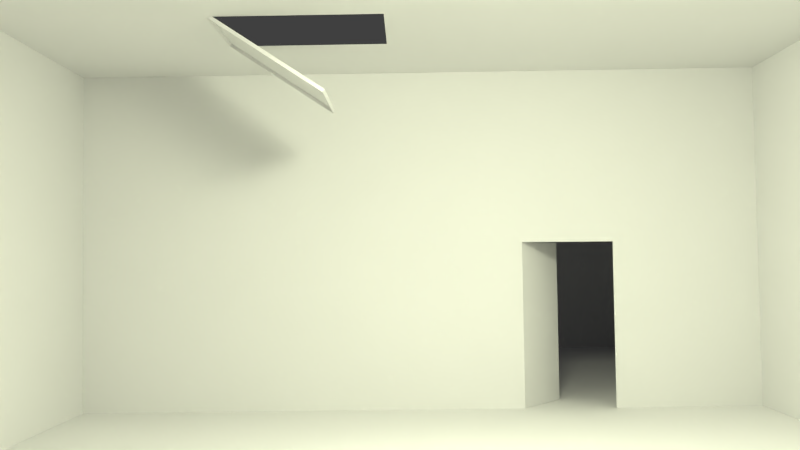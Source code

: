 # Source: S-W-Kamerafahrt_01.blend  (saved by Blender 2.76.0; exported with 4.5.12 LTS)
import bpy
from mathutils import Matrix  # noqa: F401  (used for matrix-valued properties, if any)

bpy.ops.wm.read_factory_settings(use_empty=True)
scene = bpy.context.scene
scene.name = 'Scene'

# ---- collections
col_collection_1 = bpy.data.collections.new('Collection 1'); scene.collection.children.link(col_collection_1)
col_weihnachtskram = bpy.data.collections.new('Weihnachtskram')  # instanced only; not linked into the scene
col_minion2 = bpy.data.collections.new('Minion2')  # instanced only; not linked into the scene
col_minion1 = bpy.data.collections.new('Minion1')  # instanced only; not linked into the scene
col_leiter = bpy.data.collections.new('Leiter')  # instanced only; not linked into the scene

# ---- materials (node trees are filled in below, after node groups)
mat_material_002 = bpy.data.materials.new('Material.002')
mat_material_002.alpha_threshold = 0.0
mat_material_002.roughness = 0.5
mat_material = bpy.data.materials.new('Material')
mat_material.alpha_threshold = 0.0
mat_material.roughness = 0.5
mat_material.line_color = (0.0, 0.0, 0.0, 1.0)

# ---- material node trees
mat_material_002.use_nodes = True; mat_material_002.node_tree.nodes.clear()
_N = mat_material_002.node_tree.nodes; _L = mat_material_002.node_tree.links
n0 = _N.new('ShaderNodeOutputMaterial'); n0.name = 'Material Output'; n0.location = (300, 300)
n1 = _N.new('ShaderNodeEmission'); n1.name = 'Emission'; n1.location = (10, 300)
n1.inputs[0].default_value = (0.7763, 0.8, 0.5825, 1.0)
n1.inputs[1].default_value = 100.0
_L.new(n1.outputs[0], n0.inputs[0])
n0.is_active_output = True

# ---- world
world_world = bpy.data.worlds.new('World'); scene.world = world_world
world_world.color = (0.05088, 0.05088, 0.05088)
world_world.use_sun_shadow = False
world_world.sun_shadow_jitter_overblur = 0.0
world_world.cycles.sampling_method = 'MANUAL'
world_world.cycles.sample_map_resolution = 256

# ---- cameras
cam_camera = bpy.data.cameras.new('Camera')
cam_camera.clip_end = 100.0
cam_camera.lens = 35.0
cam_camera.sensor_width = 32.0
cam_camera.sensor_height = 18.0
cam_camera.ortho_scale = 7.314
cam_camera.dof.focus_distance = 0.0

# ---- meshes
me_plane = bpy.data.meshes.new('Plane')
me_plane.from_pydata([(-1.0, -1.0, 0.0), (1.0, -1.0, 0.0), (-1.0, 1.0, 0.0), (1.0, 1.0, 0.0)], [], [(0, 1, 3, 2)])
me_plane.materials.append(mat_material_002)
me_plane.use_remesh_preserve_volume = False
me_plane.use_remesh_preserve_attributes = False
me_plane.use_mirror_vertex_groups = False
me_plane.update()
me_cube = bpy.data.meshes.new('Cube')
me_cube.from_pydata([(1.0, 1.0, -1.0), (1.0, -1.0, -1.0), (-1.0, -1.0, -1.0), (-1.0, 1.0, -1.0), (1.0, 1.0, 1.0), (1.0, -1.0, 1.0), (-1.0, -1.0, 1.0), (-1.0, 1.0, 1.0), (1.0, 1.0, -0.02208), (1.0, -1.0, -0.02208), (-1.0, -1.0, -0.02208), (-1.0, 1.0, -0.02208), (1.0, 0.5739, -1.0), (-1.001, 0.5726, -1.003), (1.0, -0.07977, 1.0), (-1.0, -0.07976, 1.0), (-1.001, 0.5726, -0.02509), (1.0, 0.3048, -1.0), (1.0, -0.4874, 1.0), (-1.0, 0.3048, -1.0), (-1.0, -0.4874, 1.0), (-1.0, 0.3048, -0.02208), (-0.6518, 1.0, -1.0), (-0.6518, -1.0, -1.0), (-0.6518, 1.0, 1.0), (-0.6518, -1.0, 1.0), (-0.6518, 1.0, -0.02208), (-0.6518, -1.0, -0.02208), (-0.6518, -0.07976, 1.0), (-0.6518, 0.5739, -1.0), (-0.6518, -0.4874, 1.0), (-0.6518, 0.3048, -1.0), (-0.3789, -0.07976, 1.0), (-0.3789, -0.4874, 1.0), (-0.3789, 1.0, -1.0), (-0.3789, -1.0, -1.0), (-0.3789, 1.0, 1.0), (-0.3789, -1.0, 1.0), (-0.3789, 1.0, -0.02208), (-0.3789, -1.0, -0.02208), (-0.3789, 0.5739, -1.0), (-0.3789, 0.3048, -1.0), (-1.0, 0.3048, -1.0), (-1.0, 0.3048, -0.02208), (-1.166, 0.4336, -1.0), (-1.166, 0.4336, -0.02209), (-0.594, -0.2158, 0.6209), (-0.3212, -0.2158, 0.6209), (-0.6518, -0.4826, 1.014), (-0.3789, -0.4826, 1.014), (-0.594, -0.211, 0.6346), (-0.3212, -0.211, 0.6346), (-2.823, -1.0, -1.0), (-2.823, 1.0, -1.0), (-2.824, 0.5726, -1.003), (-2.823, 0.3048, -1.0), (-2.749, -1.0, 1.0), (-2.749, 1.0, 1.0)], [], [(31, 23, 2, 19), (30, 20, 6, 25), (24, 26, 11, 7), (27, 25, 6, 10), (16, 15, 7, 11), (26, 22, 3, 11), (13, 16, 11, 3), (23, 27, 10, 2), (42, 43, 45, 44), (21, 20, 15, 16), (24, 7, 15, 28), (22, 29, 13, 3), (10, 6, 20, 21), (2, 10, 21, 19), (28, 15, 20, 30), (29, 31, 19, 13), (40, 41, 31, 29), (19, 21, 43, 42), (34, 40, 29, 22), (36, 24, 28, 32), (35, 39, 27, 23), (38, 34, 22, 26), (39, 37, 25, 27), (36, 38, 26, 24), (33, 30, 25, 37), (41, 35, 23, 31), (17, 1, 35, 41), (18, 33, 37, 5), (4, 8, 38, 36), (9, 5, 37, 39), (8, 0, 34, 38), (1, 9, 39, 35), (4, 36, 32, 14), (0, 12, 40, 34), (14, 32, 33, 18), (12, 17, 41, 40), (33, 47, 51, 49), (48, 49, 51, 50), (47, 46, 50, 51), (46, 30, 48, 50), (30, 33, 49, 48), (2, 19, 55, 52), (13, 19, 55, 54), (3, 13, 54, 53), (52, 56, 6, 2), (56, 52, 53, 57), (53, 57, 7, 3)])
_uv = me_cube.uv_layers.new(name='UVMap')
_uv.uv.foreach_set('vector', [5.209, 2.703, 5.209, -6.728, 7.725, -6.728, 7.725, 2.703, 0.0, 0.0, 0.0, 0.0, 0.0, 0.0, 0.0, 0.0, 0.0, 0.0, 0.0, 0.0, 0.0, 0.0, 0.0, 0.0, 0.0, 0.0, 0.0, 0.0, 0.0, 0.0, 0.0, 0.0, 0.2847, 0.4832, 0.3886, 0.9998, 0.2167, 0.9998, 0.2167, 0.4847, 0.0, 0.0, 0.0, 0.0, 0.0, 0.0, 0.0, 0.0, 0.2847, -0.009673, 0.2847, 0.4832, 0.2167, 0.4847, 0.2167, -0.008156, 0.0, 0.0, 0.0, 0.0, 0.0, 0.0, 0.0, 0.0, 0.9995, 5.447e-05, 0.9995, 0.9982, 4.63e-05, 0.9999, 4.63e-05, 4.63e-05, 0.3273, 0.4847, 0.4535, 0.9998, 0.3886, 0.9998, 0.2847, 0.4832, 0.0, 0.0, 0.0, 0.0, 0.0, 0.0, 0.0, 0.0, 5.209, 7.727, 5.209, 4.648, 7.73, 4.638, 7.725, 7.727, 0.5351, 0.4847, 0.5351, 0.9998, 0.4535, 0.9998, 0.3273, 0.4847, 0.5351, -0.008157, 0.5351, 0.4847, 0.3273, 0.4847, 0.3273, -0.008157, 0.0, 0.0, 0.0, 0.0, 0.0, 0.0, 0.0, 0.0, 5.209, 4.648, 5.209, 2.703, 7.725, 2.703, 7.73, 4.638, 3.237, 4.648, 3.237, 2.703, 5.209, 2.703, 5.209, 4.648, 0.0, 0.0, 0.0, 0.0, 0.0, 0.0, 0.0, 0.0, 3.237, 7.727, 3.237, 4.648, 5.209, 4.648, 5.209, 7.727, 0.0, 0.0, 0.0, 0.0, 0.0, 0.0, 0.0, 0.0, 0.0, 0.0, 0.0, 0.0, 0.0, 0.0, 0.0, 0.0, 0.0, 0.0, 0.0, 0.0, 0.0, 0.0, 0.0, 0.0, 0.0, 0.0, 0.0, 0.0, 0.0, 0.0, 0.0, 0.0, 0.0, 0.0, 0.0, 0.0, 0.0, 0.0, 0.0, 0.0, 0.0, 0.0, 0.0, 0.0, 0.0, 0.0, 0.0, 0.0, 3.237, 2.703, 3.236, -6.728, 5.209, -6.728, 5.209, 2.703, -6.73, 2.703, -6.73, -6.728, 3.236, -6.728, 3.237, 2.703, 0.0, 0.0, 0.0, 0.0, 0.0, 0.0, 0.0, 0.0, 0.0, 0.0, 0.0, 0.0, 0.0, 0.0, 0.0, 0.0, 0.0, 0.0, 0.0, 0.0, 0.0, 0.0, 0.0, 0.0, 0.0, 0.0, 0.0, 0.0, 0.0, 0.0, 0.0, 0.0, 0.0, 0.0, 0.0, 0.0, 0.0, 0.0, 0.0, 0.0, 0.0, 0.0, 0.0, 0.0, 0.0, 0.0, 0.0, 0.0, -6.73, 7.727, -6.73, 4.648, 3.237, 4.648, 3.237, 7.727, 0.0, 0.0, 0.0, 0.0, 0.0, 0.0, 0.0, 0.0, -6.73, 4.648, -6.73, 2.703, 3.237, 2.703, 3.237, 4.648, 0.0, 0.0, 0.0, 0.0, 0.0, 0.0, 0.0, 0.0, 0.0, 0.0, 0.0, 0.0, 0.0, 0.0, 0.0, 0.0, 0.0, 0.0, 0.0, 0.0, 0.0, 0.0, 0.0, 0.0, 0.0, 0.0, 0.0, 0.0, 0.0, 0.0, 0.0, 0.0, 0.0, 0.0, 0.0, 0.0, 0.0, 0.0, 0.0, 0.0, -10.96, 14.73, 3.863, 14.73, 3.863, -13.72, -10.96, -13.72, 6.905, 14.72, 3.863, 14.73, 3.863, -13.72, 6.905, -13.73, 11.76, 14.73, 6.905, 14.72, 6.905, -13.73, 11.76, -13.72, 0.0, 0.0, 0.0, 0.0, 0.0, 0.0, 7.725, -6.728, 0.0, 0.0, 0.0, 0.0, 0.0, 0.0, 0.0, 0.0, 0.0, 0.0, 0.0, 0.0, 0.0, 0.0, 0.0, 0.0])
me_cube.materials.append(mat_material)
me_cube.use_remesh_preserve_volume = False
me_cube.use_remesh_preserve_attributes = False
me_cube.use_mirror_vertex_groups = False
me_cube.update()

# ---- objects
ob_plane = bpy.data.objects.new('Plane', me_plane)
ob_weihnachtskram = bpy.data.objects.new('Weihnachtskram', None)
ob_minion2 = bpy.data.objects.new('Minion2', None)
ob_minion1 = bpy.data.objects.new('Minion1', None)
ob_leiter = bpy.data.objects.new('Leiter', None)
ob_cube = bpy.data.objects.new('Cube', me_cube)
ob_camera = bpy.data.objects.new('Camera', cam_camera)
ob_beziercircle = bpy.data.objects.new('BezierCircle', None)

# ---- transforms, parenting, visibility, modifiers, constraints
ob_plane.location = (2.773, 1.151, 7.604)
ob_plane.rotation_euler = (0.0, 0.4631, 0.0)
ob_plane.lineart.crease_threshold = 0.0
ob_weihnachtskram.location = (-3.952, -4.51, 8.667)
ob_weihnachtskram.scale = (0.4666, 0.4666, 0.4666)
ob_weihnachtskram.empty_image_offset = (0.0, 0.0)
ob_weihnachtskram.show_instancer_for_render = False
ob_weihnachtskram.instance_type = 'COLLECTION'
ob_weihnachtskram.lineart.crease_threshold = 0.0
ob_minion2.location = (-3.694, -6.043, 8.879)
ob_minion2.scale = (0.4554, 0.4554, 0.4554)
ob_minion2.empty_image_offset = (0.0, 0.0)
ob_minion2.show_instancer_for_render = False
ob_minion2.instance_type = 'COLLECTION'
ob_minion2.lineart.crease_threshold = 0.0
ob_minion1.location = (-4.049, 5.687, 0.8352)
ob_minion1.rotation_euler = (-0.1057, -7.66e-09, 1.571)
ob_minion1.scale = (0.544, 0.544, 0.544)
ob_minion1.empty_image_offset = (0.0, 0.0)
ob_minion1.show_instancer_for_render = False
ob_minion1.instance_type = 'COLLECTION'
ob_minion1.lineart.crease_threshold = 0.0
ob_leiter.location = (-3.89, 0.9189, 3.162)
ob_leiter.rotation_euler = (0.7248, 0.02506, -0.02561)
ob_leiter.scale = (1.497, 1.497, 1.497)
ob_leiter.empty_image_offset = (0.0, 0.0)
ob_leiter.show_instancer_for_render = False
ob_leiter.instance_type = 'COLLECTION'
ob_leiter.lineart.crease_threshold = 0.0
ob_cube.location = (0.0, 0.0, 4.0)
ob_cube.scale = (8.0, 8.0, 4.0)
ob_cube.lock_rotations_4d = False
ob_cube.empty_display_type = 'ARROWS'
ob_cube.lineart.crease_threshold = 0.0
ob_camera.location = (12.76, -0.2259, 3.419)
ob_camera.rotation_euler = (1.616, 0.01379, 1.582)
ob_camera.lock_rotations_4d = False
ob_camera.empty_display_type = 'ARROWS'
ob_camera.color = (0.0, 0.0, 0.0, 0.0)
ob_camera.display_type = 'WIRE'
ob_camera.lineart.crease_threshold = 0.0
ob_beziercircle.location = (0.0, 0.0, 0.0)
ob_weihnachtskram.instance_collection = col_weihnachtskram
ob_minion2.instance_collection = col_minion2
ob_minion1.instance_collection = col_minion1
ob_leiter.instance_collection = col_leiter

# ---- collection membership
col_collection_1.objects.link(ob_plane)
col_collection_1.objects.link(ob_weihnachtskram)
col_collection_1.objects.link(ob_minion2)
col_collection_1.objects.link(ob_minion1)
col_collection_1.objects.link(ob_leiter)
col_collection_1.objects.link(ob_cube)
col_collection_1.objects.link(ob_camera)
col_collection_1.objects.link(ob_beziercircle)

# ---- scene / render settings (as saved in the file)
scene.camera = ob_camera
scene.frame_start = 1; scene.frame_end = 114; scene.frame_set(113)
scene.render.engine = 'CYCLES'
scene.render.resolution_percentage = 25
scene.render.dither_intensity = 0.0
scene.cycles.use_denoising = False
scene.cycles.samples = 20
scene.cycles.sampling_pattern = 'TABULATED_SOBOL'
scene.cycles.light_sampling_threshold = 0.0
scene.cycles.use_adaptive_sampling = False
scene.cycles.use_light_tree = False
scene.cycles.blur_glossy = 0.0
scene.cycles.pixel_filter_type = 'GAUSSIAN'
scene.cycles.sample_clamp_indirect = 0.0
scene.view_settings.view_transform = 'Standard'
bpy.context.view_layer.update()
